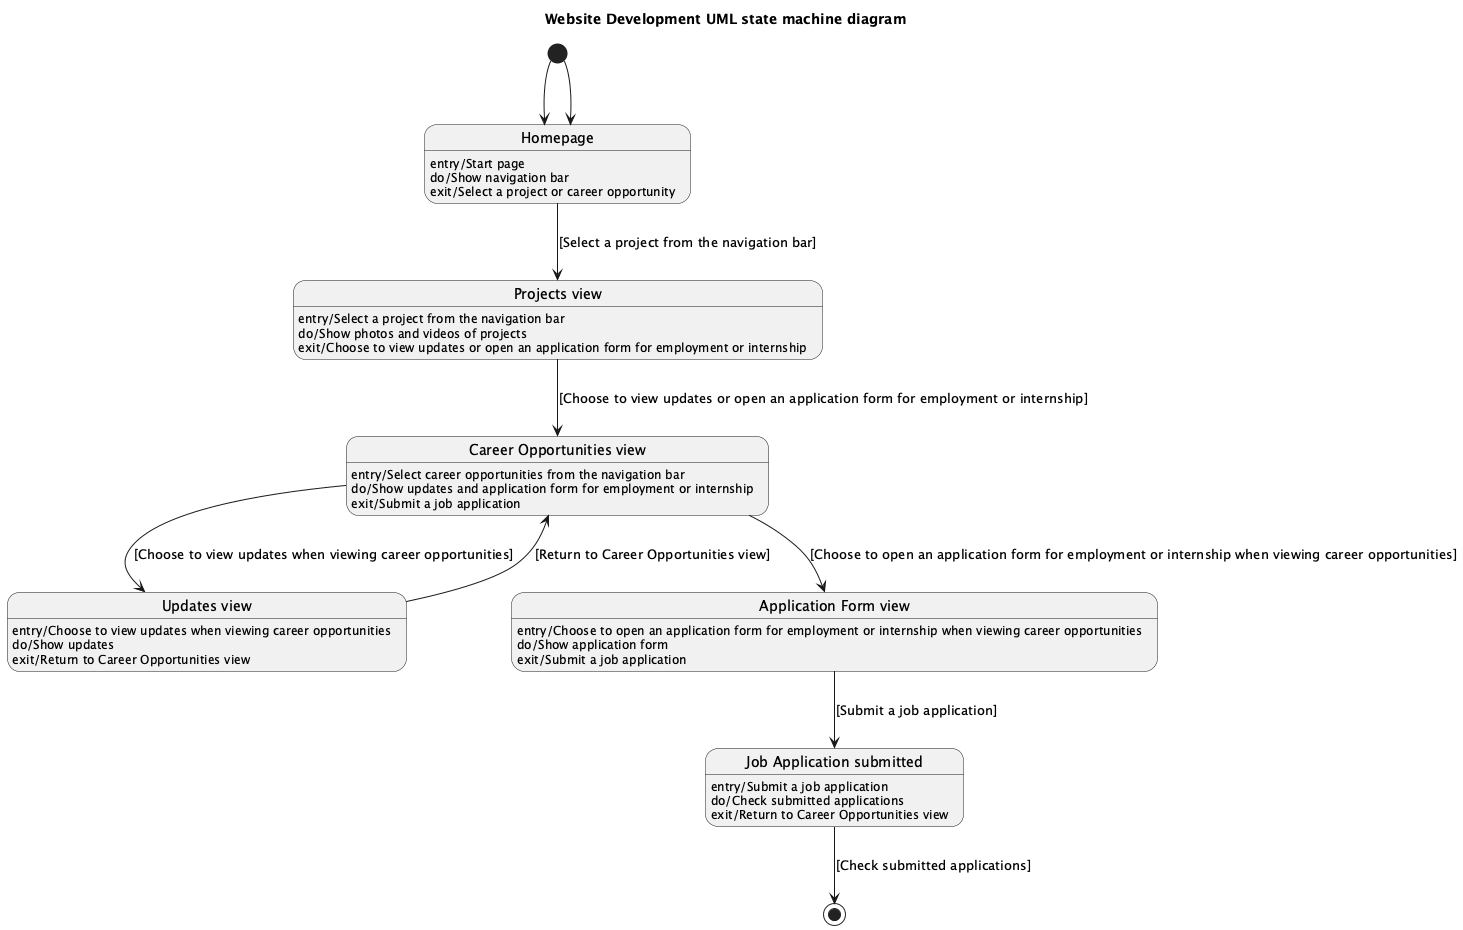

The diagram above was rendered by PlantUML. Its source (embedded in the PNG):
@startuml
title Website Development UML state machine diagram

state "Homepage" as Homepage
Homepage : entry/Start page
Homepage : do/Show navigation bar
Homepage : exit/Select a project or career opportunity

state "Projects view" as ProjectsView
ProjectsView : entry/Select a project from the navigation bar
ProjectsView : do/Show photos and videos of projects
ProjectsView : exit/Choose to view updates or open an application form for employment or internship

state "Career Opportunities view" as CareerOpportunitiesView
CareerOpportunitiesView : entry/Select career opportunities from the navigation bar
CareerOpportunitiesView : do/Show updates and application form for employment or internship
CareerOpportunitiesView : exit/Submit a job application

state "Updates view" as UpdatesView
UpdatesView : entry/Choose to view updates when viewing career opportunities
UpdatesView : do/Show updates
UpdatesView : exit/Return to Career Opportunities view

state "Application Form view" as ApplicationFormView
ApplicationFormView : entry/Choose to open an application form for employment or internship when viewing career opportunities
ApplicationFormView : do/Show application form
ApplicationFormView : exit/Submit a job application

state "Job Application submitted" as JobApplicationSubmitted
JobApplicationSubmitted : entry/Submit a job application
JobApplicationSubmitted : do/Check submitted applications
JobApplicationSubmitted : exit/Return to Career Opportunities view

[*] --> Homepage

Homepage --> ProjectsView : [Select a project from the navigation bar]
ProjectsView --> CareerOpportunitiesView : [Choose to view updates or open an application form for employment or internship]

CareerOpportunitiesView --> UpdatesView : [Choose to view updates when viewing career opportunities]
UpdatesView --> CareerOpportunitiesView : [Return to Career Opportunities view]

CareerOpportunitiesView --> ApplicationFormView : [Choose to open an application form for employment or internship when viewing career opportunities]
ApplicationFormView --> JobApplicationSubmitted : [Submit a job application]

JobApplicationSubmitted --> [*] : [Check submitted applications]
[*] --> Homepage

@enduml